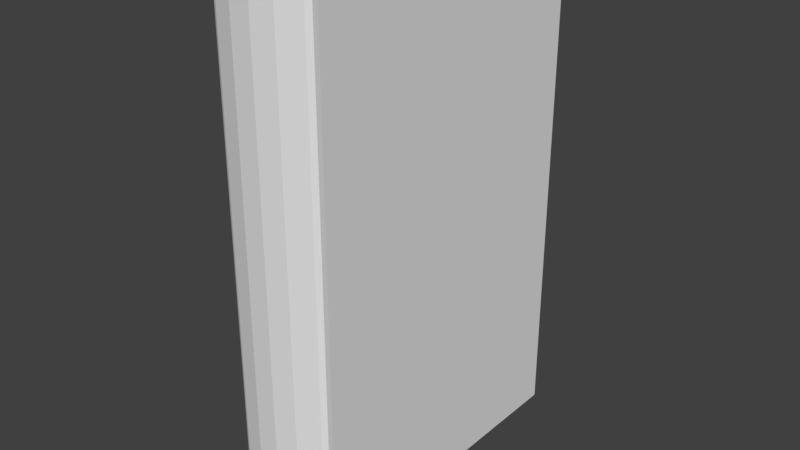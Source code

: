 # Source: animatedBook01.blend  (saved by Blender 2.79.0; exported with 4.5.12 LTS)
import bpy
from mathutils import Matrix  # noqa: F401  (used for matrix-valued properties, if any)

bpy.ops.wm.read_factory_settings(use_empty=True)
scene = bpy.context.scene
scene.name = 'Scene'

# ---- collections
col_collection_1 = bpy.data.collections.new('Collection 1'); scene.collection.children.link(col_collection_1)

# ---- world
world_world = bpy.data.worlds.new('World'); scene.world = world_world
world_world.color = (0.05088, 0.05088, 0.05088)
world_world.use_sun_shadow = False
world_world.sun_shadow_jitter_overblur = 0.0
world_world.cycles.sampling_method = 'MANUAL'

# ---- meshes
me_animatedhardcoverbook01 = bpy.data.meshes.new('animatedHardcoverBook01')
me_animatedhardcoverbook01.from_pydata([(-0.03183, 0.007789, 0.0), (-0.03183, 0.007789, 0.32), (-0.032, 0.2087, 0.0), (-0.032, 0.2087, 0.32), (0.03183, 0.007789, 0.0), (0.03183, 0.007789, 0.32), (0.032, 0.2087, 0.0), (0.032, 0.2087, 0.32), (0.0, 0.199, 0.003803), (0.0, 0.199, 0.3162), (0.0, -2.253e-08, 0.0), (0.0, -2.253e-08, 0.32), (-0.0288, 0.2087, 0.0), (0.0288, 0.2087, 0.32), (0.0288, 0.005933, 0.0), (-0.0288, 0.005933, 0.32), (0.0288, 0.2087, 0.0), (-0.0288, 0.2087, 0.32), (-0.0288, 0.005933, 0.0), (0.0288, 0.005933, 0.32), (-0.032, 0.01081, 0.0), (-0.032, 0.01081, 0.32), (0.032, 0.01081, 0.0), (0.032, 0.01081, 0.32), (0.0, 0.003325, 0.3162), (0.0, 0.003325, 0.003803), (-0.0288, 0.009133, 0.0), (0.0288, 0.009133, 0.32), (-0.0288, 0.009133, 0.32), (0.0288, 0.009133, 0.0), (-0.0144, 0.201, 0.3162), (-0.0144, 0.001466, 0.0), (-0.0144, 0.201, 0.003803), (-0.0144, 0.001466, 0.32), (-0.0144, 0.004733, 0.32), (-0.0144, 0.004711, 0.003803), (0.0144, 0.201, 0.003803), (0.0144, 0.001466, 0.32), (0.0144, 0.201, 0.3162), (0.0144, 0.001466, 0.0), (0.0144, 0.004733, 0.0), (0.0144, 0.004711, 0.3162), (0.0288, 0.206, 0.003803), (0.0288, 0.206, 0.3162), (-0.0288, 0.206, 0.3162), (-0.0288, 0.206, 0.003803), (-0.0288, 0.009133, 0.003803), (0.0288, 0.009133, 0.003803), (0.0288, 0.009133, 0.3162), (-0.0288, 0.009133, 0.3162), (-0.0144, 0.004711, 0.3162), (0.0, 0.003333, 0.32), (0.0144, 0.004733, 0.32), (0.0144, 0.004711, 0.003803), (0.0, 0.003333, 0.0), (-0.0144, 0.004733, 0.0), (0.0144, 0.201, 0.3162), (0.0288, 0.1568, 0.003803), (0.0144, 0.201, 0.003803), (-0.0144, 0.1519, 0.3162), (0.0, 0.199, 0.3162), (0.0, 0.199, 0.003803), (0.02152, 0.154, 0.3162), (0.0072, 0.1508, 0.3162), (-0.0144, 0.201, 0.003803), (0.0, 0.1501, 0.3162), (-0.0144, 0.201, 0.3162), (0.0144, 0.1519, 0.3162), (0.02152, 0.2031, 0.3162), (0.02152, 0.2031, 0.003803), (0.02152, 0.006891, 0.003803), (0.02152, 0.006891, 0.3162), (0.02152, 0.2031, 0.3162), (0.0288, 0.1568, 0.3162), (0.02152, 0.2031, 0.003803), (-0.0144, 0.1519, 0.003803), (0.0072, 0.1997, 0.003803), (0.0072, 0.004018, 0.003803), (0.0072, 0.1997, 0.3162), (0.0072, 0.004018, 0.3162), (0.0072, 0.1997, 0.3162), (0.0072, 0.1997, 0.003803), (0.0072, 0.1508, 0.003803), (0.02152, 0.154, 0.003803), (-0.0072, 0.1997, 0.3162), (-0.0072, 0.004018, 0.3162), (-0.0072, 0.1997, 0.003803), (-0.0072, 0.004018, 0.003803), (-0.0072, 0.1997, 0.3162), (0.0144, 0.1519, 0.003803), (-0.0072, 0.1997, 0.003803), (0.0, 0.1501, 0.003803), (-0.02152, 0.2031, 0.003803), (-0.02152, 0.2031, 0.3162), (-0.02152, 0.006891, 0.003803), (-0.02152, 0.006891, 0.3162), (-0.02152, 0.2031, 0.3162), (-0.02152, 0.2031, 0.003803), (0.02152, 0.154, 0.003803), (0.02152, 0.154, 0.3162), (0.0288, 0.1076, 0.3162), (0.0288, 0.1076, 0.003803), (0.02152, 0.105, 0.003803), (0.02152, 0.105, 0.3162), (0.0144, 0.1028, 0.3162), (0.0144, 0.1028, 0.003803), (0.0072, 0.1019, 0.003803), (0.0072, 0.1019, 0.3162), (0.0, 0.1011, 0.003803), (0.0, 0.1011, 0.3162), (-0.0072, 0.1019, 0.003803), (-0.0072, 0.1019, 0.3162), (-0.0144, 0.1028, 0.003803), (-0.0144, 0.1028, 0.3162), (-0.0072, 0.1019, 0.3162), (-0.0072, 0.1019, 0.003803), (-0.0144, 0.1028, 0.3162), (-0.0144, 0.1028, 0.003803), (-0.02152, 0.105, 0.003803), (-0.02152, 0.105, 0.3162), (0.0144, 0.1028, 0.003803), (0.0144, 0.1028, 0.3162), (0.02152, 0.105, 0.3162), (0.02152, 0.105, 0.003803), (0.0, 0.1011, 0.3162), (0.0, 0.1011, 0.003803), (0.0072, 0.1019, 0.3162), (0.0072, 0.1019, 0.003803), (-0.0288, 0.1076, 0.003803), (-0.0288, 0.1076, 0.3162), (-0.02152, 0.105, 0.3162), (-0.02152, 0.105, 0.003803), (-0.0072, 0.1508, 0.3162), (-0.0072, 0.1508, 0.003803), (0.0, 0.1501, 0.003803), (0.0, 0.1501, 0.3162), (-0.0072, 0.1508, 0.003803), (-0.0072, 0.1508, 0.3162), (-0.0288, 0.1568, 0.003803), (-0.0288, 0.1568, 0.3162), (-0.02152, 0.154, 0.3162), (-0.02152, 0.154, 0.003803), (-0.0144, 0.1519, 0.3162), (-0.0144, 0.1519, 0.003803), (-0.02152, 0.154, 0.003803), (-0.02152, 0.154, 0.3162), (0.0144, 0.1519, 0.3162), (0.0144, 0.1519, 0.003803), (0.0072, 0.1508, 0.003803), (0.0072, 0.1508, 0.3162), (0.0144, 0.05378, 0.003803), (0.0144, 0.05378, 0.3162), (0.02152, 0.05594, 0.003803), (0.02152, 0.05594, 0.3162), (0.0288, 0.05836, 0.3162), (0.0288, 0.05836, 0.003803), (0.02152, 0.05594, 0.3162), (0.02152, 0.05594, 0.003803), (0.0072, 0.05294, 0.003803), (0.0072, 0.05294, 0.3162), (0.0144, 0.05378, 0.3162), (0.0144, 0.05378, 0.003803), (0.0, 0.05224, 0.003803), (0.0072, 0.05294, 0.3162), (0.0072, 0.05294, 0.003803), (0.0, 0.05224, 0.3162), (0.0, 0.05224, 0.3162), (-0.0072, 0.05294, 0.003803), (-0.0072, 0.05294, 0.3162), (0.0, 0.05224, 0.003803), (-0.0072, 0.05294, 0.3162), (-0.0072, 0.05294, 0.003803), (-0.0144, 0.05378, 0.003803), (-0.0144, 0.05378, 0.3162), (-0.0144, 0.05378, 0.3162), (-0.02152, 0.05594, 0.003803), (-0.0144, 0.05378, 0.003803), (-0.02152, 0.05594, 0.3162), (-0.0288, 0.05836, 0.003803), (-0.0288, 0.05836, 0.3162), (-0.02152, 0.05594, 0.3162), (-0.02152, 0.05594, 0.003803), (0.0, 0.007313, 0.3162), (-0.0072, 0.008008, 0.003803), (-0.0072, 0.008008, 0.3162), (0.0, 0.007313, 0.003803), (-0.0144, 0.008712, 0.3162), (-0.02152, 0.01089, 0.003803), (-0.0144, 0.008712, 0.003803), (-0.02152, 0.01089, 0.3162), (-0.0072, 0.008008, 0.3162), (-0.0072, 0.008008, 0.003803), (-0.0144, 0.008712, 0.003803), (-0.0144, 0.008712, 0.3162), (-0.0288, 0.01315, 0.003803), (-0.0288, 0.01315, 0.3162), (-0.02152, 0.01089, 0.3162), (-0.02152, 0.01089, 0.003803), (0.0072, 0.008008, 0.003803), (0.0072, 0.008008, 0.3162), (0.0144, 0.008712, 0.3162), (0.0144, 0.008712, 0.003803), (0.0, 0.007313, 0.003803), (0.0072, 0.008008, 0.3162), (0.0072, 0.008008, 0.003803), (0.0, 0.007313, 0.3162), (0.0144, 0.008712, 0.003803), (0.0144, 0.008712, 0.3162), (0.02152, 0.01089, 0.003803), (0.02152, 0.01089, 0.3162), (0.0288, 0.01315, 0.3162), (0.0288, 0.01315, 0.003803), (0.02152, 0.01089, 0.3162), (0.02152, 0.01089, 0.003803)], [], [(20, 21, 3, 2), (16, 13, 7, 6), (22, 23, 5, 4), (2, 3, 17, 12), (29, 22, 4), (28, 21, 1), (52, 51, 11, 37), (55, 54, 10, 31), (26, 18, 0), (90, 88, 60, 8), (18, 15, 1, 0), (27, 19, 5), (34, 28, 15, 33), (40, 29, 14, 39), (69, 72, 43, 42), (213, 211, 47, 70), (196, 195, 49, 95), (7, 13, 27, 23), (2, 12, 26, 20), (183, 185, 25, 87), (203, 205, 24, 79), (17, 3, 21, 28), (16, 6, 22, 29), (6, 7, 23, 22), (0, 1, 21, 20), (4, 5, 19, 14), (31, 33, 15, 18), (39, 37, 11, 10), (10, 11, 33, 31), (187, 188, 35, 94), (190, 193, 50, 85), (51, 34, 33, 11), (97, 93, 30, 64), (26, 55, 31, 18), (14, 19, 37, 39), (209, 207, 41, 71), (198, 201, 53, 77), (81, 78, 38, 58), (54, 40, 39, 10), (27, 52, 37, 19), (13, 16, 29, 27), (17, 28, 26, 12), (138, 139, 44, 45), (210, 48, 47, 211), (52, 27, 29, 40), (51, 52, 40, 54), (54, 55, 34, 51), (28, 34, 55, 26), (89, 67, 56, 36), (65, 9, 61, 91), (182, 24, 25, 185), (75, 59, 66, 32), (142, 143, 64, 30), (210, 212, 71, 48), (206, 208, 70, 53), (36, 56, 68, 74), (83, 62, 72, 69), (99, 98, 74, 68), (61, 9, 80, 76), (202, 204, 77, 25), (200, 199, 79, 41), (199, 198, 77, 79), (63, 82, 76, 80), (182, 184, 85, 24), (192, 191, 87, 35), (32, 66, 84, 86), (136, 137, 88, 90), (132, 133, 86, 84), (45, 44, 96, 92), (194, 197, 94, 46), (186, 189, 95, 50), (189, 187, 94, 95), (140, 141, 92, 96), (23, 27, 5), (14, 29, 4), (20, 26, 0), (15, 28, 1), (157, 156, 103, 102), (73, 62, 103, 100), (73, 100, 101, 57), (83, 57, 101, 102), (149, 148, 106, 107), (146, 149, 107, 104), (148, 147, 105, 106), (167, 168, 111, 110), (135, 137, 111, 109), (135, 109, 108, 134), (136, 134, 108, 110), (170, 171, 115, 114), (75, 133, 115, 112), (172, 173, 113, 112), (132, 59, 113, 114), (145, 144, 118, 119), (142, 145, 119, 116), (174, 176, 117, 116), (144, 143, 117, 118), (153, 152, 123, 122), (89, 98, 123, 120), (150, 151, 121, 120), (99, 67, 121, 122), (163, 164, 127, 126), (91, 82, 127, 125), (165, 124, 125, 162), (63, 65, 124, 126), (180, 181, 131, 130), (138, 141, 131, 128), (178, 179, 129, 128), (140, 139, 129, 130), (146, 104, 105, 147), (200, 41, 53, 201), (69, 42, 57, 83), (43, 73, 57, 42), (43, 72, 62, 73), (102, 103, 62, 83), (68, 56, 67, 99), (36, 74, 98, 89), (122, 123, 98, 99), (120, 121, 67, 89), (80, 9, 65, 63), (61, 76, 82, 91), (126, 127, 82, 63), (124, 65, 91, 125), (84, 66, 59, 132), (32, 86, 133, 75), (114, 115, 133, 132), (112, 113, 59, 75), (90, 8, 134, 136), (60, 135, 134, 8), (60, 88, 137, 135), (110, 111, 137, 136), (96, 44, 139, 140), (45, 92, 141, 138), (130, 131, 141, 140), (128, 129, 139, 138), (97, 64, 143, 144), (30, 93, 145, 142), (93, 97, 144, 145), (116, 117, 143, 142), (38, 146, 147, 58), (81, 58, 147, 148), (38, 78, 149, 146), (78, 81, 148, 149), (206, 207, 151, 150), (209, 208, 152, 153), (120, 123, 152, 150), (122, 121, 151, 153), (213, 212, 156, 157), (100, 103, 156, 154), (100, 154, 155, 101), (102, 101, 155, 157), (104, 160, 161, 105), (107, 106, 158, 159), (104, 107, 159, 160), (106, 105, 161, 158), (205, 165, 162, 202), (203, 204, 164, 163), (125, 127, 164, 162), (126, 124, 165, 163), (183, 184, 168, 167), (109, 111, 168, 166), (109, 166, 169, 108), (110, 108, 169, 167), (192, 193, 173, 172), (190, 191, 171, 170), (112, 115, 171, 172), (114, 113, 173, 170), (186, 188, 176, 174), (119, 118, 175, 177), (116, 119, 177, 174), (118, 117, 176, 175), (194, 195, 179, 178), (196, 197, 181, 180), (128, 131, 181, 178), (130, 129, 179, 180), (87, 85, 184, 183), (166, 168, 184, 182), (166, 182, 185, 169), (167, 169, 185, 183), (50, 35, 188, 186), (177, 175, 187, 189), (174, 177, 189, 186), (175, 176, 188, 187), (85, 87, 191, 190), (35, 50, 193, 192), (172, 171, 191, 192), (170, 173, 193, 190), (95, 94, 197, 196), (46, 49, 195, 194), (178, 181, 197, 194), (180, 179, 195, 196), (160, 200, 201, 161), (159, 158, 198, 199), (160, 159, 199, 200), (158, 161, 201, 198), (79, 77, 204, 203), (24, 205, 202, 25), (162, 164, 204, 202), (163, 165, 205, 203), (71, 70, 208, 209), (53, 41, 207, 206), (150, 152, 208, 206), (153, 151, 207, 209), (70, 71, 212, 213), (154, 156, 212, 210), (154, 210, 211, 155), (157, 155, 211, 213)])
me_animatedhardcoverbook01.use_remesh_preserve_volume = False
me_animatedhardcoverbook01.use_remesh_preserve_attributes = False
me_animatedhardcoverbook01.use_mirror_vertex_groups = False
me_animatedhardcoverbook01.update()

# ---- objects
ob_animatedhardcoverbook01 = bpy.data.objects.new('animatedHardcoverBook01', me_animatedhardcoverbook01)

# ---- transforms, parenting, visibility, modifiers, constraints
ob_animatedhardcoverbook01.location = (0.0, 0.0, 0.0)
ob_animatedhardcoverbook01.lineart.crease_threshold = 0.0
_vg = ob_animatedhardcoverbook01.vertex_groups.new(name='frontCover')
_vg = ob_animatedhardcoverbook01.vertex_groups.new(name='backCover')
_vg = ob_animatedhardcoverbook01.vertex_groups.new(name='page01')
_vg = ob_animatedhardcoverbook01.vertex_groups.new(name='page02')
_vg = ob_animatedhardcoverbook01.vertex_groups.new(name='page03')
_vg = ob_animatedhardcoverbook01.vertex_groups.new(name='page04')
_vg = ob_animatedhardcoverbook01.vertex_groups.new(name='page05')
_vg = ob_animatedhardcoverbook01.vertex_groups.new(name='page06')
_vg = ob_animatedhardcoverbook01.vertex_groups.new(name='page07')
_vg = ob_animatedhardcoverbook01.vertex_groups.new(name='page08')
_vg = ob_animatedhardcoverbook01.vertex_groups.new(name='spine')

# ---- collection membership
col_collection_1.objects.link(ob_animatedhardcoverbook01)

# ---- scene / render settings (as saved in the file)
scene.frame_start = 1; scene.frame_end = 250; scene.frame_set(1)
scene.render.engine = 'BLENDER_EEVEE_NEXT'
scene.render.resolution_percentage = 50
scene.render.dither_intensity = 0.0
scene.cycles.use_denoising = False
scene.cycles.samples = 128
scene.cycles.sampling_pattern = 'TABULATED_SOBOL'
scene.cycles.use_adaptive_sampling = False
scene.cycles.use_light_tree = False
scene.cycles.blur_glossy = 0.0
scene.cycles.sample_clamp_indirect = 0.0
scene.view_settings.view_transform = 'Standard'
bpy.context.view_layer.update()

# ---- added for rendering (the .blend has no active camera and no usable light): camera, sun
cam_auto = bpy.data.cameras.new('AutoCamera')
cam_auto.lens = 50.0
cam_auto.sensor_width = 36.0
cam_auto.clip_end = 1000.0
ob_auto_camera = bpy.data.objects.new('AutoCamera', cam_auto)
scene.collection.objects.link(ob_auto_camera)
ob_auto_camera.location = (0.358416, -0.325733, 0.446733)
ob_auto_camera.rotation_euler = (1.09748, -7.21219e-08, 0.694738)
scene.camera = ob_auto_camera
light_auto_sun = bpy.data.lights.new('AutoSun', 'SUN')
light_auto_sun.energy = 3.0
light_auto_sun.angle = 0.0523599
ob_auto_sun = bpy.data.objects.new('AutoSun', light_auto_sun)
scene.collection.objects.link(ob_auto_sun)
ob_auto_sun.rotation_euler = (0.872665, 0.174533, 0.523599)
bpy.context.view_layer.update()

